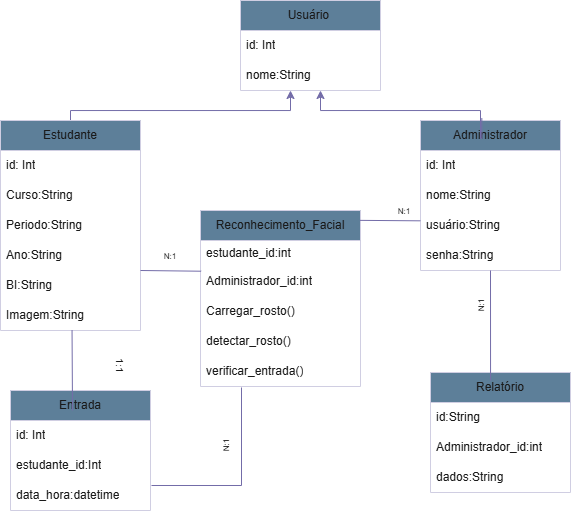

The diagram above was exported from draw.io. Its source (the exported page's mxGraphModel, read from the mxfile embedded in the PNG):
<mxGraphModel dx="758" dy="415" grid="0" gridSize="10" guides="1" tooltips="1" connect="1" arrows="1" fold="1" page="1" pageScale="1" pageWidth="827" pageHeight="1169" background="#ffffff" math="0" shadow="0">
  <root>
    <mxCell id="0" />
    <mxCell id="1" parent="0" />
    <mxCell id="yIln6SPXEC2KLzNarzLi-41" value="" style="edgeStyle=orthogonalEdgeStyle;rounded=0;orthogonalLoop=1;jettySize=auto;html=1;strokeColor=#736CA8;fontColor=default;labelBackgroundColor=none;" edge="1" parent="1" source="yIln6SPXEC2KLzNarzLi-1" target="yIln6SPXEC2KLzNarzLi-32">
      <mxGeometry relative="1" as="geometry">
        <mxPoint x="230" y="5" as="targetPoint" />
        <Array as="points">
          <mxPoint x="190" y="110" />
          <mxPoint x="410" y="110" />
        </Array>
      </mxGeometry>
    </mxCell>
    <mxCell id="yIln6SPXEC2KLzNarzLi-1" value="Estudante" style="swimlane;fontStyle=0;childLayout=stackLayout;horizontal=1;startSize=30;horizontalStack=0;resizeParent=1;resizeParentMax=0;resizeLast=0;collapsible=1;marginBottom=0;whiteSpace=wrap;html=1;labelBackgroundColor=none;fillColor=#5D7F99;strokeColor=#D0CEE2;fontColor=#1A1A1A;" vertex="1" parent="1">
      <mxGeometry x="120" y="120" width="140" height="210" as="geometry" />
    </mxCell>
    <mxCell id="yIln6SPXEC2KLzNarzLi-2" value="id: Int" style="text;strokeColor=none;fillColor=none;align=left;verticalAlign=middle;spacingLeft=4;spacingRight=4;overflow=hidden;points=[[0,0.5],[1,0.5]];portConstraint=eastwest;rotatable=0;whiteSpace=wrap;html=1;labelBackgroundColor=none;fontColor=#1A1A1A;" vertex="1" parent="yIln6SPXEC2KLzNarzLi-1">
      <mxGeometry y="30" width="140" height="30" as="geometry" />
    </mxCell>
    <mxCell id="yIln6SPXEC2KLzNarzLi-4" value="Curso:String" style="text;strokeColor=none;fillColor=none;align=left;verticalAlign=middle;spacingLeft=4;spacingRight=4;overflow=hidden;points=[[0,0.5],[1,0.5]];portConstraint=eastwest;rotatable=0;whiteSpace=wrap;html=1;labelBackgroundColor=none;fontColor=#1A1A1A;" vertex="1" parent="yIln6SPXEC2KLzNarzLi-1">
      <mxGeometry y="60" width="140" height="30" as="geometry" />
    </mxCell>
    <mxCell id="yIln6SPXEC2KLzNarzLi-9" value="Periodo:String&amp;nbsp;" style="text;strokeColor=none;fillColor=none;align=left;verticalAlign=middle;spacingLeft=4;spacingRight=4;overflow=hidden;points=[[0,0.5],[1,0.5]];portConstraint=eastwest;rotatable=0;whiteSpace=wrap;html=1;labelBackgroundColor=none;fontColor=#1A1A1A;" vertex="1" parent="yIln6SPXEC2KLzNarzLi-1">
      <mxGeometry y="90" width="140" height="30" as="geometry" />
    </mxCell>
    <mxCell id="yIln6SPXEC2KLzNarzLi-10" value="Ano:String&lt;span style=&quot;white-space: pre;&quot;&gt;&#09;&lt;/span&gt;" style="text;strokeColor=none;fillColor=none;align=left;verticalAlign=middle;spacingLeft=4;spacingRight=4;overflow=hidden;points=[[0,0.5],[1,0.5]];portConstraint=eastwest;rotatable=0;whiteSpace=wrap;html=1;labelBackgroundColor=none;fontColor=#1A1A1A;" vertex="1" parent="yIln6SPXEC2KLzNarzLi-1">
      <mxGeometry y="120" width="140" height="30" as="geometry" />
    </mxCell>
    <mxCell id="yIln6SPXEC2KLzNarzLi-11" value="BI:String" style="text;strokeColor=none;fillColor=none;align=left;verticalAlign=middle;spacingLeft=4;spacingRight=4;overflow=hidden;points=[[0,0.5],[1,0.5]];portConstraint=eastwest;rotatable=0;whiteSpace=wrap;html=1;labelBackgroundColor=none;fontColor=#1A1A1A;" vertex="1" parent="yIln6SPXEC2KLzNarzLi-1">
      <mxGeometry y="150" width="140" height="30" as="geometry" />
    </mxCell>
    <mxCell id="yIln6SPXEC2KLzNarzLi-12" value="Imagem:String" style="text;strokeColor=none;fillColor=none;align=left;verticalAlign=middle;spacingLeft=4;spacingRight=4;overflow=hidden;points=[[0,0.5],[1,0.5]];portConstraint=eastwest;rotatable=0;whiteSpace=wrap;html=1;labelBackgroundColor=none;fontColor=#1A1A1A;" vertex="1" parent="yIln6SPXEC2KLzNarzLi-1">
      <mxGeometry y="180" width="140" height="30" as="geometry" />
    </mxCell>
    <mxCell id="yIln6SPXEC2KLzNarzLi-13" value="Entrada" style="swimlane;fontStyle=0;childLayout=stackLayout;horizontal=1;startSize=30;horizontalStack=0;resizeParent=1;resizeParentMax=0;resizeLast=0;collapsible=1;marginBottom=0;whiteSpace=wrap;html=1;labelBackgroundColor=none;fillColor=#5D7F99;strokeColor=#D0CEE2;fontColor=#1A1A1A;" vertex="1" parent="1">
      <mxGeometry x="130" y="390" width="140" height="120" as="geometry" />
    </mxCell>
    <mxCell id="yIln6SPXEC2KLzNarzLi-14" value="id: Int" style="text;strokeColor=none;fillColor=none;align=left;verticalAlign=middle;spacingLeft=4;spacingRight=4;overflow=hidden;points=[[0,0.5],[1,0.5]];portConstraint=eastwest;rotatable=0;whiteSpace=wrap;html=1;labelBackgroundColor=none;fontColor=#1A1A1A;" vertex="1" parent="yIln6SPXEC2KLzNarzLi-13">
      <mxGeometry y="30" width="140" height="30" as="geometry" />
    </mxCell>
    <mxCell id="yIln6SPXEC2KLzNarzLi-15" value="estudante_id:Int" style="text;strokeColor=none;fillColor=none;align=left;verticalAlign=middle;spacingLeft=4;spacingRight=4;overflow=hidden;points=[[0,0.5],[1,0.5]];portConstraint=eastwest;rotatable=0;whiteSpace=wrap;html=1;labelBackgroundColor=none;fontColor=#1A1A1A;" vertex="1" parent="yIln6SPXEC2KLzNarzLi-13">
      <mxGeometry y="60" width="140" height="30" as="geometry" />
    </mxCell>
    <mxCell id="yIln6SPXEC2KLzNarzLi-16" value="data_hora:datetime" style="text;strokeColor=none;fillColor=none;align=left;verticalAlign=middle;spacingLeft=4;spacingRight=4;overflow=hidden;points=[[0,0.5],[1,0.5]];portConstraint=eastwest;rotatable=0;whiteSpace=wrap;html=1;labelBackgroundColor=none;fontColor=#1A1A1A;" vertex="1" parent="yIln6SPXEC2KLzNarzLi-13">
      <mxGeometry y="90" width="140" height="30" as="geometry" />
    </mxCell>
    <mxCell id="yIln6SPXEC2KLzNarzLi-21" value="Administrador" style="swimlane;fontStyle=0;childLayout=stackLayout;horizontal=1;startSize=30;horizontalStack=0;resizeParent=1;resizeParentMax=0;resizeLast=0;collapsible=1;marginBottom=0;whiteSpace=wrap;html=1;labelBackgroundColor=none;fillColor=#5D7F99;strokeColor=#D0CEE2;fontColor=#1A1A1A;" vertex="1" parent="1">
      <mxGeometry x="540" y="120" width="140" height="150" as="geometry" />
    </mxCell>
    <mxCell id="yIln6SPXEC2KLzNarzLi-22" value="id: Int" style="text;strokeColor=none;fillColor=none;align=left;verticalAlign=middle;spacingLeft=4;spacingRight=4;overflow=hidden;points=[[0,0.5],[1,0.5]];portConstraint=eastwest;rotatable=0;whiteSpace=wrap;html=1;labelBackgroundColor=none;fontColor=#1A1A1A;" vertex="1" parent="yIln6SPXEC2KLzNarzLi-21">
      <mxGeometry y="30" width="140" height="30" as="geometry" />
    </mxCell>
    <mxCell id="yIln6SPXEC2KLzNarzLi-23" value="nome:String" style="text;strokeColor=none;fillColor=none;align=left;verticalAlign=middle;spacingLeft=4;spacingRight=4;overflow=hidden;points=[[0,0.5],[1,0.5]];portConstraint=eastwest;rotatable=0;whiteSpace=wrap;html=1;labelBackgroundColor=none;fontColor=#1A1A1A;" vertex="1" parent="yIln6SPXEC2KLzNarzLi-21">
      <mxGeometry y="60" width="140" height="30" as="geometry" />
    </mxCell>
    <mxCell id="yIln6SPXEC2KLzNarzLi-24" value="usuário:String" style="text;strokeColor=none;fillColor=none;align=left;verticalAlign=middle;spacingLeft=4;spacingRight=4;overflow=hidden;points=[[0,0.5],[1,0.5]];portConstraint=eastwest;rotatable=0;whiteSpace=wrap;html=1;labelBackgroundColor=none;fontColor=#1A1A1A;" vertex="1" parent="yIln6SPXEC2KLzNarzLi-21">
      <mxGeometry y="90" width="140" height="30" as="geometry" />
    </mxCell>
    <mxCell id="yIln6SPXEC2KLzNarzLi-25" value="senha:String" style="text;strokeColor=none;fillColor=none;align=left;verticalAlign=middle;spacingLeft=4;spacingRight=4;overflow=hidden;points=[[0,0.5],[1,0.5]];portConstraint=eastwest;rotatable=0;whiteSpace=wrap;html=1;labelBackgroundColor=none;fontColor=#1A1A1A;" vertex="1" parent="yIln6SPXEC2KLzNarzLi-21">
      <mxGeometry y="120" width="140" height="30" as="geometry" />
    </mxCell>
    <mxCell id="yIln6SPXEC2KLzNarzLi-26" value="Reconhecimento_Facial" style="swimlane;fontStyle=0;childLayout=stackLayout;horizontal=1;startSize=30;horizontalStack=0;resizeParent=1;resizeParentMax=0;resizeLast=0;collapsible=1;marginBottom=0;whiteSpace=wrap;html=1;labelBackgroundColor=none;fillColor=#5D7F99;strokeColor=#D0CEE2;fontColor=#1A1A1A;" vertex="1" parent="1">
      <mxGeometry x="320" y="210" width="160" height="176" as="geometry" />
    </mxCell>
    <mxCell id="yIln6SPXEC2KLzNarzLi-68" value="estudante_id:int" style="text;strokeColor=none;fillColor=none;align=left;verticalAlign=middle;spacingLeft=4;spacingRight=4;overflow=hidden;points=[[0,0.5],[1,0.5]];portConstraint=eastwest;rotatable=0;whiteSpace=wrap;html=1;labelBackgroundColor=none;fontColor=#1A1A1A;" vertex="1" parent="yIln6SPXEC2KLzNarzLi-26">
      <mxGeometry y="30" width="160" height="26" as="geometry" />
    </mxCell>
    <mxCell id="yIln6SPXEC2KLzNarzLi-69" value="Administrador_id:int" style="text;strokeColor=none;fillColor=none;align=left;verticalAlign=middle;spacingLeft=4;spacingRight=4;overflow=hidden;points=[[0,0.5],[1,0.5]];portConstraint=eastwest;rotatable=0;whiteSpace=wrap;html=1;labelBackgroundColor=none;fontColor=#1A1A1A;" vertex="1" parent="yIln6SPXEC2KLzNarzLi-26">
      <mxGeometry y="56" width="160" height="30" as="geometry" />
    </mxCell>
    <mxCell id="yIln6SPXEC2KLzNarzLi-27" value="Carregar_rosto()" style="text;strokeColor=none;fillColor=none;align=left;verticalAlign=middle;spacingLeft=4;spacingRight=4;overflow=hidden;points=[[0,0.5],[1,0.5]];portConstraint=eastwest;rotatable=0;whiteSpace=wrap;html=1;labelBackgroundColor=none;fontColor=#1A1A1A;" vertex="1" parent="yIln6SPXEC2KLzNarzLi-26">
      <mxGeometry y="86" width="160" height="30" as="geometry" />
    </mxCell>
    <mxCell id="yIln6SPXEC2KLzNarzLi-28" value="detectar_rosto()" style="text;strokeColor=none;fillColor=none;align=left;verticalAlign=middle;spacingLeft=4;spacingRight=4;overflow=hidden;points=[[0,0.5],[1,0.5]];portConstraint=eastwest;rotatable=0;whiteSpace=wrap;html=1;labelBackgroundColor=none;fontColor=#1A1A1A;" vertex="1" parent="yIln6SPXEC2KLzNarzLi-26">
      <mxGeometry y="116" width="160" height="30" as="geometry" />
    </mxCell>
    <mxCell id="yIln6SPXEC2KLzNarzLi-29" value="verificar_entrada()" style="text;strokeColor=none;fillColor=none;align=left;verticalAlign=middle;spacingLeft=4;spacingRight=4;overflow=hidden;points=[[0,0.5],[1,0.5]];portConstraint=eastwest;rotatable=0;whiteSpace=wrap;html=1;labelBackgroundColor=none;fontColor=#1A1A1A;" vertex="1" parent="yIln6SPXEC2KLzNarzLi-26">
      <mxGeometry y="146" width="160" height="30" as="geometry" />
    </mxCell>
    <mxCell id="yIln6SPXEC2KLzNarzLi-32" value="Usuário&amp;nbsp;" style="swimlane;fontStyle=0;childLayout=stackLayout;horizontal=1;startSize=30;horizontalStack=0;resizeParent=1;resizeParentMax=0;resizeLast=0;collapsible=1;marginBottom=0;whiteSpace=wrap;html=1;labelBackgroundColor=none;fillColor=#5D7F99;strokeColor=#D0CEE2;fontColor=#1A1A1A;" vertex="1" parent="1">
      <mxGeometry x="360" width="140" height="90" as="geometry" />
    </mxCell>
    <mxCell id="yIln6SPXEC2KLzNarzLi-33" value="id: Int" style="text;strokeColor=none;fillColor=none;align=left;verticalAlign=middle;spacingLeft=4;spacingRight=4;overflow=hidden;points=[[0,0.5],[1,0.5]];portConstraint=eastwest;rotatable=0;whiteSpace=wrap;html=1;labelBackgroundColor=none;fontColor=#1A1A1A;" vertex="1" parent="yIln6SPXEC2KLzNarzLi-32">
      <mxGeometry y="30" width="140" height="30" as="geometry" />
    </mxCell>
    <mxCell id="yIln6SPXEC2KLzNarzLi-34" value="nome:String" style="text;strokeColor=none;fillColor=none;align=left;verticalAlign=middle;spacingLeft=4;spacingRight=4;overflow=hidden;points=[[0,0.5],[1,0.5]];portConstraint=eastwest;rotatable=0;whiteSpace=wrap;html=1;labelBackgroundColor=none;fontColor=#1A1A1A;" vertex="1" parent="yIln6SPXEC2KLzNarzLi-32">
      <mxGeometry y="60" width="140" height="30" as="geometry" />
    </mxCell>
    <mxCell id="yIln6SPXEC2KLzNarzLi-44" style="edgeStyle=orthogonalEdgeStyle;rounded=0;orthogonalLoop=1;jettySize=auto;html=1;entryX=0.806;entryY=1.163;entryDx=0;entryDy=0;entryPerimeter=0;strokeColor=#736CA8;fontColor=default;exitX=0.438;exitY=-0.016;exitDx=0;exitDy=0;exitPerimeter=0;labelBackgroundColor=none;" edge="1" parent="1" source="yIln6SPXEC2KLzNarzLi-21">
      <mxGeometry relative="1" as="geometry">
        <mxPoint x="603" y="120" as="sourcePoint" />
        <mxPoint x="439.99999999999994" y="90.0000000000001" as="targetPoint" />
        <Array as="points">
          <mxPoint x="601" y="138" />
          <mxPoint x="600" y="138" />
          <mxPoint x="600" y="110" />
          <mxPoint x="440" y="110" />
        </Array>
      </mxGeometry>
    </mxCell>
    <mxCell id="yIln6SPXEC2KLzNarzLi-51" value="&lt;font style=&quot;font-size: 10px;&quot;&gt;1:1&lt;/font&gt;" style="text;html=1;align=center;verticalAlign=middle;whiteSpace=wrap;rounded=0;fontColor=#1A1A1A;labelBackgroundColor=none;rotation=90;" vertex="1" parent="1">
      <mxGeometry x="210" y="350" width="60" height="30" as="geometry" />
    </mxCell>
    <mxCell id="yIln6SPXEC2KLzNarzLi-52" value="Relatório" style="swimlane;fontStyle=0;childLayout=stackLayout;horizontal=1;startSize=30;horizontalStack=0;resizeParent=1;resizeParentMax=0;resizeLast=0;collapsible=1;marginBottom=0;whiteSpace=wrap;html=1;labelBackgroundColor=none;fillColor=#5D7F99;strokeColor=#D0CEE2;fontColor=#1A1A1A;" vertex="1" parent="1">
      <mxGeometry x="550" y="372" width="140" height="120" as="geometry" />
    </mxCell>
    <mxCell id="yIln6SPXEC2KLzNarzLi-53" value="id:String" style="text;strokeColor=none;fillColor=none;align=left;verticalAlign=middle;spacingLeft=4;spacingRight=4;overflow=hidden;points=[[0,0.5],[1,0.5]];portConstraint=eastwest;rotatable=0;whiteSpace=wrap;html=1;labelBackgroundColor=none;fontColor=#1A1A1A;" vertex="1" parent="yIln6SPXEC2KLzNarzLi-52">
      <mxGeometry y="30" width="140" height="30" as="geometry" />
    </mxCell>
    <mxCell id="yIln6SPXEC2KLzNarzLi-72" value="Administrador_id:int" style="text;strokeColor=none;fillColor=none;align=left;verticalAlign=middle;spacingLeft=4;spacingRight=4;overflow=hidden;points=[[0,0.5],[1,0.5]];portConstraint=eastwest;rotatable=0;whiteSpace=wrap;html=1;labelBackgroundColor=none;fontColor=#1A1A1A;" vertex="1" parent="yIln6SPXEC2KLzNarzLi-52">
      <mxGeometry y="60" width="140" height="30" as="geometry" />
    </mxCell>
    <mxCell id="yIln6SPXEC2KLzNarzLi-73" value="dados:String" style="text;strokeColor=none;fillColor=none;align=left;verticalAlign=middle;spacingLeft=4;spacingRight=4;overflow=hidden;points=[[0,0.5],[1,0.5]];portConstraint=eastwest;rotatable=0;whiteSpace=wrap;html=1;labelBackgroundColor=none;fontColor=#1A1A1A;" vertex="1" parent="yIln6SPXEC2KLzNarzLi-52">
      <mxGeometry y="90" width="140" height="30" as="geometry" />
    </mxCell>
    <mxCell id="yIln6SPXEC2KLzNarzLi-57" value="&lt;font style=&quot;font-size: 8px;&quot;&gt;N:1&lt;/font&gt;" style="text;html=1;align=center;verticalAlign=middle;whiteSpace=wrap;rounded=0;fontColor=#1A1A1A;labelBackgroundColor=none;" vertex="1" parent="1">
      <mxGeometry x="260" y="240" width="60" height="30" as="geometry" />
    </mxCell>
    <mxCell id="yIln6SPXEC2KLzNarzLi-58" value="" style="endArrow=none;html=1;rounded=0;strokeColor=#736CA8;fontColor=#1A1A1A;entryX=0.511;entryY=0.986;entryDx=0;entryDy=0;entryPerimeter=0;" edge="1" parent="1" target="yIln6SPXEC2KLzNarzLi-12">
      <mxGeometry width="50" height="50" relative="1" as="geometry">
        <mxPoint x="192" y="410" as="sourcePoint" />
        <mxPoint x="180" y="340" as="targetPoint" />
      </mxGeometry>
    </mxCell>
    <mxCell id="yIln6SPXEC2KLzNarzLi-60" value="" style="endArrow=none;html=1;rounded=0;strokeColor=#736CA8;fontColor=#1A1A1A;entryX=0.004;entryY=0.157;entryDx=0;entryDy=0;entryPerimeter=0;" edge="1" parent="1" target="yIln6SPXEC2KLzNarzLi-69">
      <mxGeometry width="50" height="50" relative="1" as="geometry">
        <mxPoint x="260" y="270" as="sourcePoint" />
        <mxPoint x="310" y="220" as="targetPoint" />
      </mxGeometry>
    </mxCell>
    <mxCell id="yIln6SPXEC2KLzNarzLi-61" value="" style="endArrow=none;html=1;rounded=0;strokeColor=#736CA8;fontColor=#1A1A1A;" edge="1" parent="1">
      <mxGeometry width="50" height="50" relative="1" as="geometry">
        <mxPoint x="271" y="485" as="sourcePoint" />
        <mxPoint x="361" y="387" as="targetPoint" />
        <Array as="points">
          <mxPoint x="361" y="485" />
        </Array>
      </mxGeometry>
    </mxCell>
    <mxCell id="yIln6SPXEC2KLzNarzLi-62" value="&lt;font style=&quot;font-size: 8px;&quot;&gt;N:1&lt;/font&gt;" style="text;html=1;align=center;verticalAlign=middle;whiteSpace=wrap;rounded=0;fontColor=#1A1A1A;labelBackgroundColor=none;rotation=-90;" vertex="1" parent="1">
      <mxGeometry x="315" y="430" width="60" height="30" as="geometry" />
    </mxCell>
    <mxCell id="yIln6SPXEC2KLzNarzLi-65" value="" style="endArrow=none;html=1;rounded=0;strokeColor=#736CA8;fontColor=#1A1A1A;entryX=-0.001;entryY=0.344;entryDx=0;entryDy=0;entryPerimeter=0;exitX=0.996;exitY=0.056;exitDx=0;exitDy=0;exitPerimeter=0;" edge="1" parent="1" source="yIln6SPXEC2KLzNarzLi-26" target="yIln6SPXEC2KLzNarzLi-24">
      <mxGeometry width="50" height="50" relative="1" as="geometry">
        <mxPoint x="481" y="220" as="sourcePoint" />
        <mxPoint x="538" y="219" as="targetPoint" />
      </mxGeometry>
    </mxCell>
    <mxCell id="yIln6SPXEC2KLzNarzLi-66" value="" style="endArrow=none;html=1;rounded=0;strokeColor=#736CA8;fontColor=#1A1A1A;exitX=0.429;exitY=0.067;exitDx=0;exitDy=0;exitPerimeter=0;" edge="1" parent="1" source="yIln6SPXEC2KLzNarzLi-52">
      <mxGeometry width="50" height="50" relative="1" as="geometry">
        <mxPoint x="560" y="320" as="sourcePoint" />
        <mxPoint x="610" y="270" as="targetPoint" />
      </mxGeometry>
    </mxCell>
    <mxCell id="yIln6SPXEC2KLzNarzLi-67" value="&lt;font style=&quot;font-size: 8px;&quot;&gt;N:1&lt;/font&gt;" style="text;html=1;align=center;verticalAlign=middle;whiteSpace=wrap;rounded=0;fontColor=#1A1A1A;labelBackgroundColor=none;rotation=-90;" vertex="1" parent="1">
      <mxGeometry x="570" y="290" width="60" height="30" as="geometry" />
    </mxCell>
    <mxCell id="yIln6SPXEC2KLzNarzLi-75" value="&lt;font style=&quot;font-size: 8px;&quot;&gt;N:1&lt;/font&gt;" style="text;html=1;align=center;verticalAlign=middle;whiteSpace=wrap;rounded=0;fontColor=#1A1A1A;labelBackgroundColor=none;" vertex="1" parent="1">
      <mxGeometry x="494" y="195" width="60" height="30" as="geometry" />
    </mxCell>
  </root>
</mxGraphModel>